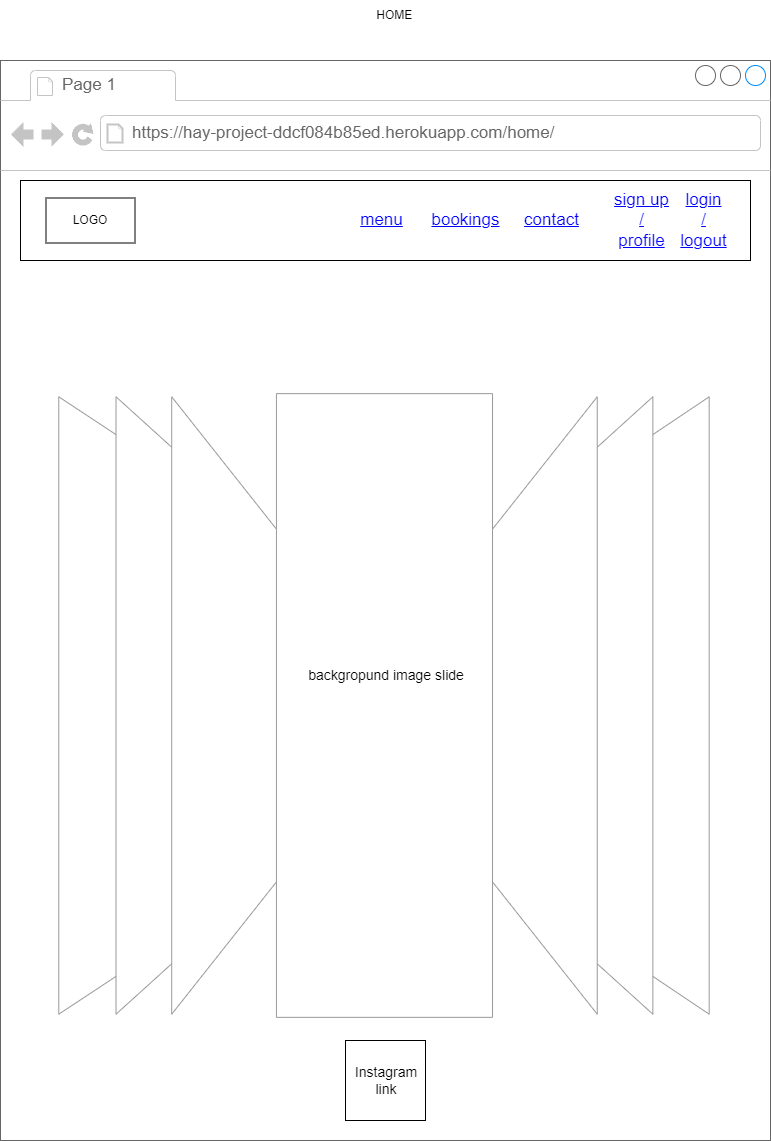

The diagram above was exported from draw.io. Its source (the exported page's mxGraphModel, read from the mxfile embedded in the PNG):
<mxGraphModel dx="2868" dy="1560" grid="1" gridSize="10" guides="1" tooltips="1" connect="1" arrows="1" fold="1" page="1" pageScale="1" pageWidth="827" pageHeight="1169" math="0" shadow="0">
  <root>
    <mxCell id="0" />
    <mxCell id="1" parent="0" />
    <mxCell id="oQXb9wqAg6sklvzzZOpB-2" value="" style="strokeWidth=1;shadow=0;dashed=0;align=center;html=1;shape=mxgraph.mockup.containers.browserWindow;rSize=0;strokeColor=#666666;strokeColor2=#008cff;strokeColor3=#c4c4c4;mainText=,;recursiveResize=0;" vertex="1" parent="1">
      <mxGeometry x="29" y="80" width="770" height="1080" as="geometry" />
    </mxCell>
    <mxCell id="oQXb9wqAg6sklvzzZOpB-3" value="Page 1" style="strokeWidth=1;shadow=0;dashed=0;align=center;html=1;shape=mxgraph.mockup.containers.anchor;fontSize=17;fontColor=#666666;align=left;whiteSpace=wrap;" vertex="1" parent="oQXb9wqAg6sklvzzZOpB-2">
      <mxGeometry x="60" y="12" width="110" height="26" as="geometry" />
    </mxCell>
    <mxCell id="oQXb9wqAg6sklvzzZOpB-4" value="https://hay-project-ddcf084b85ed.herokuapp.com/home/" style="strokeWidth=1;shadow=0;dashed=0;align=center;html=1;shape=mxgraph.mockup.containers.anchor;rSize=0;fontSize=17;fontColor=#666666;align=left;" vertex="1" parent="oQXb9wqAg6sklvzzZOpB-2">
      <mxGeometry x="130" y="60" width="250" height="26" as="geometry" />
    </mxCell>
    <mxCell id="oQXb9wqAg6sklvzzZOpB-6" value="" style="rounded=0;whiteSpace=wrap;html=1;" vertex="1" parent="oQXb9wqAg6sklvzzZOpB-2">
      <mxGeometry x="20" y="120" width="730" height="80" as="geometry" />
    </mxCell>
    <mxCell id="oQXb9wqAg6sklvzzZOpB-8" value="menu" style="shape=rectangle;strokeColor=none;fillColor=none;linkText=;fontSize=17;fontColor=#0000ff;fontStyle=4;html=1;align=center;" vertex="1" parent="oQXb9wqAg6sklvzzZOpB-2">
      <mxGeometry x="341" y="145" width="79" height="30" as="geometry" />
    </mxCell>
    <mxCell id="oQXb9wqAg6sklvzzZOpB-14" value="login&lt;div&gt;/&lt;/div&gt;&lt;div&gt;logout&lt;/div&gt;" style="shape=rectangle;strokeColor=none;fillColor=none;linkText=;fontSize=17;fontColor=#0000ff;fontStyle=4;html=1;align=center;" vertex="1" parent="oQXb9wqAg6sklvzzZOpB-2">
      <mxGeometry x="671" y="145" width="64.5" height="30" as="geometry" />
    </mxCell>
    <mxCell id="oQXb9wqAg6sklvzzZOpB-13" value="bookings" style="shape=rectangle;strokeColor=none;fillColor=none;linkText=;fontSize=17;fontColor=#0000ff;fontStyle=4;html=1;align=center;" vertex="1" parent="oQXb9wqAg6sklvzzZOpB-2">
      <mxGeometry x="420" y="145" width="89" height="30" as="geometry" />
    </mxCell>
    <mxCell id="oQXb9wqAg6sklvzzZOpB-12" value="contact" style="shape=rectangle;strokeColor=none;fillColor=none;linkText=;fontSize=17;fontColor=#0000ff;fontStyle=4;html=1;align=center;" vertex="1" parent="oQXb9wqAg6sklvzzZOpB-2">
      <mxGeometry x="511" y="145" width="80" height="30" as="geometry" />
    </mxCell>
    <mxCell id="oQXb9wqAg6sklvzzZOpB-11" value="sign up&lt;div&gt;/&lt;/div&gt;&lt;div&gt;profile&lt;/div&gt;" style="shape=rectangle;strokeColor=none;fillColor=none;linkText=;fontSize=17;fontColor=#0000ff;fontStyle=4;html=1;align=center;" vertex="1" parent="oQXb9wqAg6sklvzzZOpB-2">
      <mxGeometry x="611" y="145" width="60" height="30" as="geometry" />
    </mxCell>
    <mxCell id="oQXb9wqAg6sklvzzZOpB-17" value="" style="verticalLabelPosition=bottom;verticalAlign=top;html=1;shape=mxgraph.basic.rect;fillColor2=none;strokeWidth=1;size=20;indent=5;" vertex="1" parent="oQXb9wqAg6sklvzzZOpB-2">
      <mxGeometry x="45.5" y="137.5" width="89" height="45" as="geometry" />
    </mxCell>
    <mxCell id="oQXb9wqAg6sklvzzZOpB-20" value="LOGO" style="text;html=1;align=center;verticalAlign=middle;whiteSpace=wrap;rounded=0;" vertex="1" parent="oQXb9wqAg6sklvzzZOpB-2">
      <mxGeometry x="60" y="145" width="60" height="30" as="geometry" />
    </mxCell>
    <mxCell id="oQXb9wqAg6sklvzzZOpB-22" value="" style="verticalLabelPosition=bottom;shadow=0;dashed=0;align=center;html=1;verticalAlign=top;strokeWidth=1;shape=mxgraph.mockup.navigation.coverFlow;strokeColor=#999999;" vertex="1" parent="oQXb9wqAg6sklvzzZOpB-2">
      <mxGeometry x="55" y="330" width="655" height="630" as="geometry" />
    </mxCell>
    <mxCell id="oQXb9wqAg6sklvzzZOpB-23" value="&lt;font style=&quot;font-size: 14px;&quot;&gt;backgropund image slide&lt;/font&gt;" style="text;html=1;align=center;verticalAlign=middle;whiteSpace=wrap;rounded=0;" vertex="1" parent="oQXb9wqAg6sklvzzZOpB-2">
      <mxGeometry x="201" y="580" width="370" height="70" as="geometry" />
    </mxCell>
    <mxCell id="oQXb9wqAg6sklvzzZOpB-24" value="" style="whiteSpace=wrap;html=1;aspect=fixed;" vertex="1" parent="oQXb9wqAg6sklvzzZOpB-2">
      <mxGeometry x="345" y="980" width="80" height="80" as="geometry" />
    </mxCell>
    <mxCell id="oQXb9wqAg6sklvzzZOpB-25" value="&lt;font style=&quot;font-size: 14px;&quot;&gt;Instagram&lt;/font&gt;&lt;div style=&quot;font-size: 14px;&quot;&gt;&lt;font style=&quot;font-size: 14px;&quot;&gt;link&lt;/font&gt;&lt;/div&gt;" style="text;html=1;align=center;verticalAlign=middle;whiteSpace=wrap;rounded=0;" vertex="1" parent="oQXb9wqAg6sklvzzZOpB-2">
      <mxGeometry x="356" y="1005" width="60" height="30" as="geometry" />
    </mxCell>
    <mxCell id="oQXb9wqAg6sklvzzZOpB-5" value="HOME&amp;nbsp;" style="text;html=1;align=center;verticalAlign=middle;whiteSpace=wrap;rounded=0;" vertex="1" parent="1">
      <mxGeometry x="200" y="20" width="450" height="30" as="geometry" />
    </mxCell>
  </root>
</mxGraphModel>